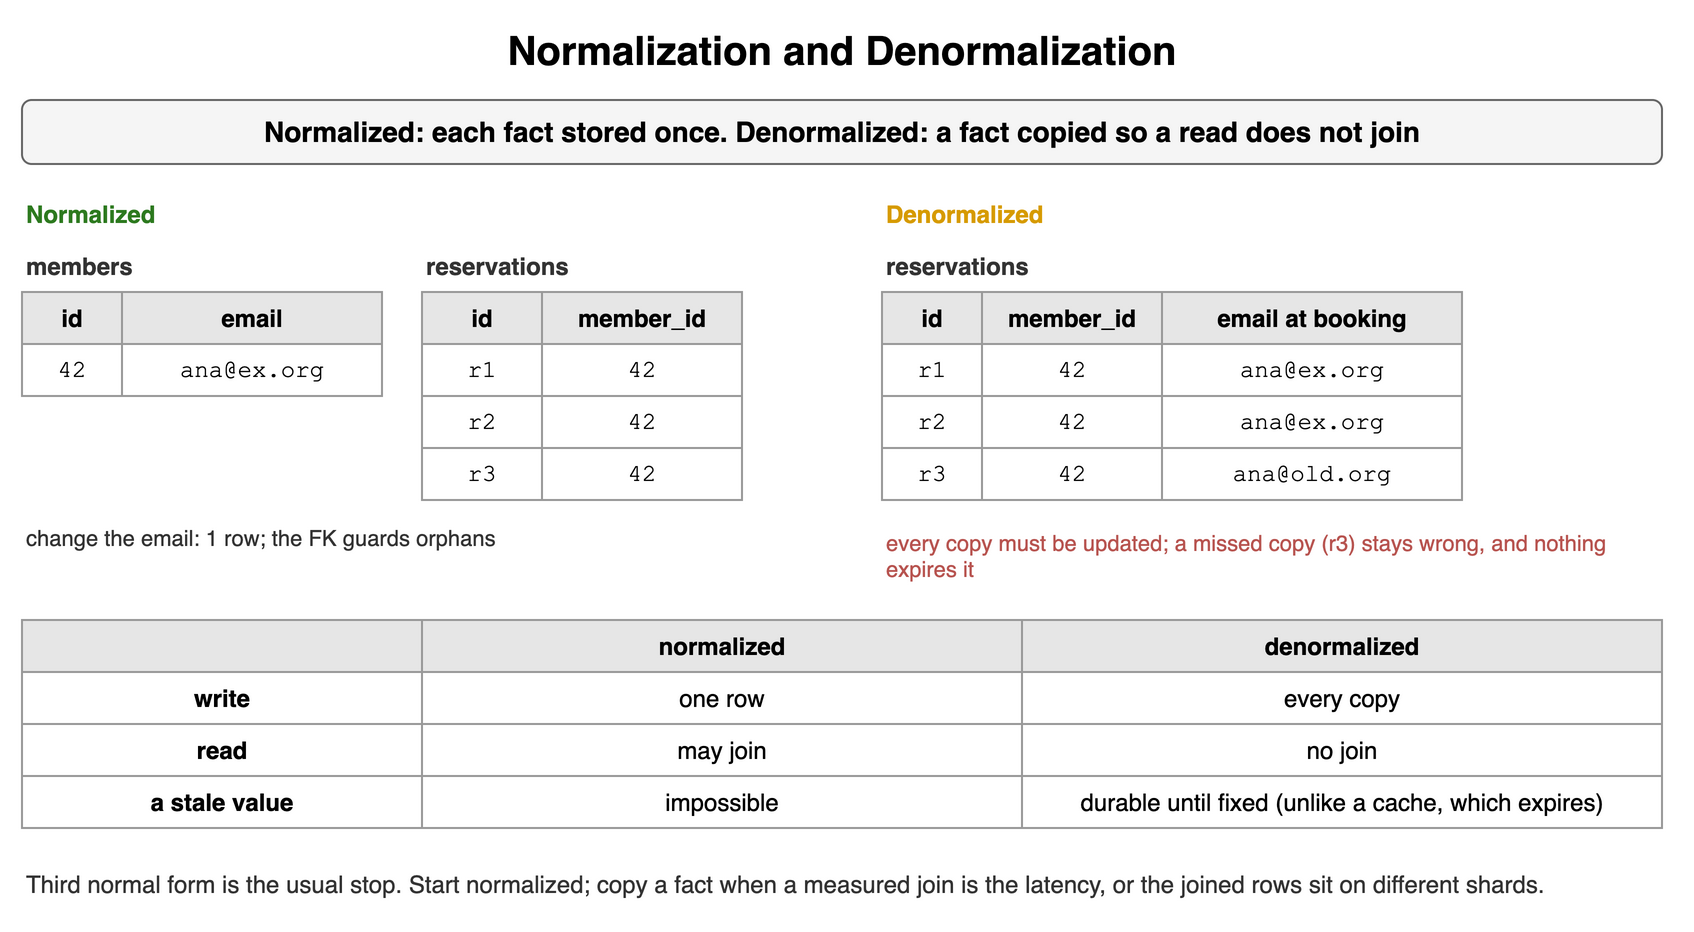

The diagram above was exported from draw.io. Its source (the exported page's mxGraphModel, read from the mxfile embedded in the PNG):
<mxGraphModel dx="900" dy="466" grid="1" gridSize="10" guides="1" tooltips="1" connect="1" arrows="1" fold="1" page="1" pageScale="1" pageWidth="900" pageHeight="466" math="0" shadow="0">
  <root>
    <mxCell id="0" />
    <mxCell id="1" parent="0" />
    <mxCell id="r41" value="Normalization and Denormalization" style="text;html=1;align=center;verticalAlign=middle;whiteSpace=wrap;fontSize=20;fontStyle=1;" vertex="1" parent="1">
      <mxGeometry x="40" y="10" width="820" height="30" as="geometry" />
    </mxCell>
    <mxCell id="r42" value="Normalized: each fact stored once. Denormalized: a fact copied so a read does not join" style="rounded=1;whiteSpace=wrap;html=1;fillColor=#f5f5f5;strokeColor=#666666;fontStyle=1;fontSize=14;" vertex="1" parent="1">
      <mxGeometry x="40" y="50" width="820" height="32" as="geometry" />
    </mxCell>
    <mxCell id="r43" value="Normalized" style="text;html=1;whiteSpace=wrap;fontSize=11;align=left;verticalAlign=middle;fontSize=12;fontColor=#2d7a1f;fontStyle=1;" vertex="1" parent="1">
      <mxGeometry x="40" y="98" width="400" height="18" as="geometry" />
    </mxCell>
    <mxCell id="r44" value="members" style="text;html=1;whiteSpace=wrap;fontSize=11;align=left;verticalAlign=middle;fontSize=12;fontColor=#333333;fontStyle=1;" vertex="1" parent="1">
      <mxGeometry x="40" y="124" width="300" height="18" as="geometry" />
    </mxCell>
    <mxCell id="r45" value="id" style="whiteSpace=wrap;html=1;fillColor=#e6e6e6;strokeColor=#999999;fontStyle=1;fontSize=12;" vertex="1" parent="1">
      <mxGeometry x="40" y="146" width="50" height="26" as="geometry" />
    </mxCell>
    <mxCell id="r46" value="email" style="whiteSpace=wrap;html=1;fillColor=#e6e6e6;strokeColor=#999999;fontStyle=1;fontSize=12;" vertex="1" parent="1">
      <mxGeometry x="90" y="146" width="130" height="26" as="geometry" />
    </mxCell>
    <mxCell id="r47" value="42" style="whiteSpace=wrap;html=1;strokeColor=#999999;fontSize=12;fillColor=#ffffff;fontFamily=Courier New;" vertex="1" parent="1">
      <mxGeometry x="40" y="172" width="50" height="26" as="geometry" />
    </mxCell>
    <mxCell id="r48" value="ana@ex.org" style="whiteSpace=wrap;html=1;strokeColor=#999999;fontSize=12;fillColor=#ffffff;fontFamily=Courier New;" vertex="1" parent="1">
      <mxGeometry x="90" y="172" width="130" height="26" as="geometry" />
    </mxCell>
    <mxCell id="r49" value="reservations" style="text;html=1;whiteSpace=wrap;fontSize=11;align=left;verticalAlign=middle;fontSize=12;fontColor=#333333;fontStyle=1;" vertex="1" parent="1">
      <mxGeometry x="240" y="124" width="300" height="18" as="geometry" />
    </mxCell>
    <mxCell id="r410" value="id" style="whiteSpace=wrap;html=1;fillColor=#e6e6e6;strokeColor=#999999;fontStyle=1;fontSize=12;" vertex="1" parent="1">
      <mxGeometry x="240" y="146" width="60" height="26" as="geometry" />
    </mxCell>
    <mxCell id="r411" value="member_id" style="whiteSpace=wrap;html=1;fillColor=#e6e6e6;strokeColor=#999999;fontStyle=1;fontSize=12;" vertex="1" parent="1">
      <mxGeometry x="300" y="146" width="100" height="26" as="geometry" />
    </mxCell>
    <mxCell id="r412" value="r1" style="whiteSpace=wrap;html=1;strokeColor=#999999;fontSize=12;fillColor=#ffffff;fontFamily=Courier New;" vertex="1" parent="1">
      <mxGeometry x="240" y="172" width="60" height="26" as="geometry" />
    </mxCell>
    <mxCell id="r413" value="42" style="whiteSpace=wrap;html=1;strokeColor=#999999;fontSize=12;fillColor=#ffffff;fontFamily=Courier New;" vertex="1" parent="1">
      <mxGeometry x="300" y="172" width="100" height="26" as="geometry" />
    </mxCell>
    <mxCell id="r414" value="r2" style="whiteSpace=wrap;html=1;strokeColor=#999999;fontSize=12;fillColor=#ffffff;fontFamily=Courier New;" vertex="1" parent="1">
      <mxGeometry x="240" y="198" width="60" height="26" as="geometry" />
    </mxCell>
    <mxCell id="r415" value="42" style="whiteSpace=wrap;html=1;strokeColor=#999999;fontSize=12;fillColor=#ffffff;fontFamily=Courier New;" vertex="1" parent="1">
      <mxGeometry x="300" y="198" width="100" height="26" as="geometry" />
    </mxCell>
    <mxCell id="r416" value="r3" style="whiteSpace=wrap;html=1;strokeColor=#999999;fontSize=12;fillColor=#ffffff;fontFamily=Courier New;" vertex="1" parent="1">
      <mxGeometry x="240" y="224" width="60" height="26" as="geometry" />
    </mxCell>
    <mxCell id="r417" value="42" style="whiteSpace=wrap;html=1;strokeColor=#999999;fontSize=12;fillColor=#ffffff;fontFamily=Courier New;" vertex="1" parent="1">
      <mxGeometry x="300" y="224" width="100" height="26" as="geometry" />
    </mxCell>
    <mxCell id="r418" value="change the email: 1 row; the FK guards orphans" style="text;html=1;whiteSpace=wrap;fontSize=11;align=left;verticalAlign=middle;fontSize=11;fontColor=#333333;" vertex="1" parent="1">
      <mxGeometry x="40" y="260" width="400" height="18" as="geometry" />
    </mxCell>
    <mxCell id="r419" value="Denormalized" style="text;html=1;whiteSpace=wrap;fontSize=11;align=left;verticalAlign=middle;fontSize=12;fontColor=#d79b00;fontStyle=1;" vertex="1" parent="1">
      <mxGeometry x="470" y="98" width="400" height="18" as="geometry" />
    </mxCell>
    <mxCell id="r420" value="reservations" style="text;html=1;whiteSpace=wrap;fontSize=11;align=left;verticalAlign=middle;fontSize=12;fontColor=#333333;fontStyle=1;" vertex="1" parent="1">
      <mxGeometry x="470" y="124" width="300" height="18" as="geometry" />
    </mxCell>
    <mxCell id="r421" value="id" style="whiteSpace=wrap;html=1;fillColor=#e6e6e6;strokeColor=#999999;fontStyle=1;fontSize=12;" vertex="1" parent="1">
      <mxGeometry x="470" y="146" width="50" height="26" as="geometry" />
    </mxCell>
    <mxCell id="r422" value="member_id" style="whiteSpace=wrap;html=1;fillColor=#e6e6e6;strokeColor=#999999;fontStyle=1;fontSize=12;" vertex="1" parent="1">
      <mxGeometry x="520" y="146" width="90" height="26" as="geometry" />
    </mxCell>
    <mxCell id="r423" value="email at booking" style="whiteSpace=wrap;html=1;fillColor=#e6e6e6;strokeColor=#999999;fontStyle=1;fontSize=12;" vertex="1" parent="1">
      <mxGeometry x="610" y="146" width="150" height="26" as="geometry" />
    </mxCell>
    <mxCell id="r424" value="r1" style="whiteSpace=wrap;html=1;strokeColor=#999999;fontSize=12;fillColor=#ffffff;fontFamily=Courier New;" vertex="1" parent="1">
      <mxGeometry x="470" y="172" width="50" height="26" as="geometry" />
    </mxCell>
    <mxCell id="r425" value="42" style="whiteSpace=wrap;html=1;strokeColor=#999999;fontSize=12;fillColor=#ffffff;fontFamily=Courier New;" vertex="1" parent="1">
      <mxGeometry x="520" y="172" width="90" height="26" as="geometry" />
    </mxCell>
    <mxCell id="r426" value="ana@ex.org" style="whiteSpace=wrap;html=1;strokeColor=#999999;fontSize=12;fillColor=#ffffff;fontFamily=Courier New;" vertex="1" parent="1">
      <mxGeometry x="610" y="172" width="150" height="26" as="geometry" />
    </mxCell>
    <mxCell id="r427" value="r2" style="whiteSpace=wrap;html=1;strokeColor=#999999;fontSize=12;fillColor=#ffffff;fontFamily=Courier New;" vertex="1" parent="1">
      <mxGeometry x="470" y="198" width="50" height="26" as="geometry" />
    </mxCell>
    <mxCell id="r428" value="42" style="whiteSpace=wrap;html=1;strokeColor=#999999;fontSize=12;fillColor=#ffffff;fontFamily=Courier New;" vertex="1" parent="1">
      <mxGeometry x="520" y="198" width="90" height="26" as="geometry" />
    </mxCell>
    <mxCell id="r429" value="ana@ex.org" style="whiteSpace=wrap;html=1;strokeColor=#999999;fontSize=12;fillColor=#ffffff;fontFamily=Courier New;" vertex="1" parent="1">
      <mxGeometry x="610" y="198" width="150" height="26" as="geometry" />
    </mxCell>
    <mxCell id="r430" value="r3" style="whiteSpace=wrap;html=1;strokeColor=#999999;fontSize=12;fillColor=#ffffff;fontFamily=Courier New;" vertex="1" parent="1">
      <mxGeometry x="470" y="224" width="50" height="26" as="geometry" />
    </mxCell>
    <mxCell id="r431" value="42" style="whiteSpace=wrap;html=1;strokeColor=#999999;fontSize=12;fillColor=#ffffff;fontFamily=Courier New;" vertex="1" parent="1">
      <mxGeometry x="520" y="224" width="90" height="26" as="geometry" />
    </mxCell>
    <mxCell id="r432" value="ana@old.org" style="whiteSpace=wrap;html=1;strokeColor=#999999;fontSize=12;fillColor=#ffffff;fontFamily=Courier New;" vertex="1" parent="1">
      <mxGeometry x="610" y="224" width="150" height="26" as="geometry" />
    </mxCell>
    <mxCell id="r433" value="every copy must be updated; a missed copy (r3) stays wrong, and nothing expires it" style="text;html=1;whiteSpace=wrap;fontSize=11;align=left;verticalAlign=middle;fontSize=11;fontColor=#b85450;" vertex="1" parent="1">
      <mxGeometry x="470" y="260" width="390" height="36" as="geometry" />
    </mxCell>
    <mxCell id="r434" value="" style="whiteSpace=wrap;html=1;fillColor=#e6e6e6;strokeColor=#999999;fontStyle=1;fontSize=12;" vertex="1" parent="1">
      <mxGeometry x="40" y="310" width="200" height="26" as="geometry" />
    </mxCell>
    <mxCell id="r435" value="normalized" style="whiteSpace=wrap;html=1;fillColor=#e6e6e6;strokeColor=#999999;fontStyle=1;fontSize=12;" vertex="1" parent="1">
      <mxGeometry x="240" y="310" width="300" height="26" as="geometry" />
    </mxCell>
    <mxCell id="r436" value="denormalized" style="whiteSpace=wrap;html=1;fillColor=#e6e6e6;strokeColor=#999999;fontStyle=1;fontSize=12;" vertex="1" parent="1">
      <mxGeometry x="540" y="310" width="320" height="26" as="geometry" />
    </mxCell>
    <mxCell id="r437" value="write" style="whiteSpace=wrap;html=1;strokeColor=#999999;fontSize=12;fillColor=#ffffff;fontStyle=1;" vertex="1" parent="1">
      <mxGeometry x="40" y="336" width="200" height="26" as="geometry" />
    </mxCell>
    <mxCell id="r438" value="one row" style="whiteSpace=wrap;html=1;strokeColor=#999999;fontSize=12;fillColor=#ffffff;" vertex="1" parent="1">
      <mxGeometry x="240" y="336" width="300" height="26" as="geometry" />
    </mxCell>
    <mxCell id="r439" value="every copy" style="whiteSpace=wrap;html=1;strokeColor=#999999;fontSize=12;fillColor=#ffffff;" vertex="1" parent="1">
      <mxGeometry x="540" y="336" width="320" height="26" as="geometry" />
    </mxCell>
    <mxCell id="r440" value="read" style="whiteSpace=wrap;html=1;strokeColor=#999999;fontSize=12;fillColor=#ffffff;fontStyle=1;" vertex="1" parent="1">
      <mxGeometry x="40" y="362" width="200" height="26" as="geometry" />
    </mxCell>
    <mxCell id="r441" value="may join" style="whiteSpace=wrap;html=1;strokeColor=#999999;fontSize=12;fillColor=#ffffff;" vertex="1" parent="1">
      <mxGeometry x="240" y="362" width="300" height="26" as="geometry" />
    </mxCell>
    <mxCell id="r442" value="no join" style="whiteSpace=wrap;html=1;strokeColor=#999999;fontSize=12;fillColor=#ffffff;" vertex="1" parent="1">
      <mxGeometry x="540" y="362" width="320" height="26" as="geometry" />
    </mxCell>
    <mxCell id="r443" value="a stale value" style="whiteSpace=wrap;html=1;strokeColor=#999999;fontSize=12;fillColor=#ffffff;fontStyle=1;" vertex="1" parent="1">
      <mxGeometry x="40" y="388" width="200" height="26" as="geometry" />
    </mxCell>
    <mxCell id="r444" value="impossible" style="whiteSpace=wrap;html=1;strokeColor=#999999;fontSize=12;fillColor=#ffffff;" vertex="1" parent="1">
      <mxGeometry x="240" y="388" width="300" height="26" as="geometry" />
    </mxCell>
    <mxCell id="r445" value="durable until fixed (unlike a cache, which expires)" style="whiteSpace=wrap;html=1;strokeColor=#999999;fontSize=12;fillColor=#ffffff;" vertex="1" parent="1">
      <mxGeometry x="540" y="388" width="320" height="26" as="geometry" />
    </mxCell>
    <mxCell id="r446" value="Third normal form is the usual stop. Start normalized; copy a fact when a measured join is the latency, or the joined rows sit on different shards." style="text;html=1;whiteSpace=wrap;fontSize=11;align=left;verticalAlign=middle;fontSize=12;fontColor=#333333;" vertex="1" parent="1">
      <mxGeometry x="40" y="424" width="820" height="36" as="geometry" />
    </mxCell>
  </root>
</mxGraphModel>